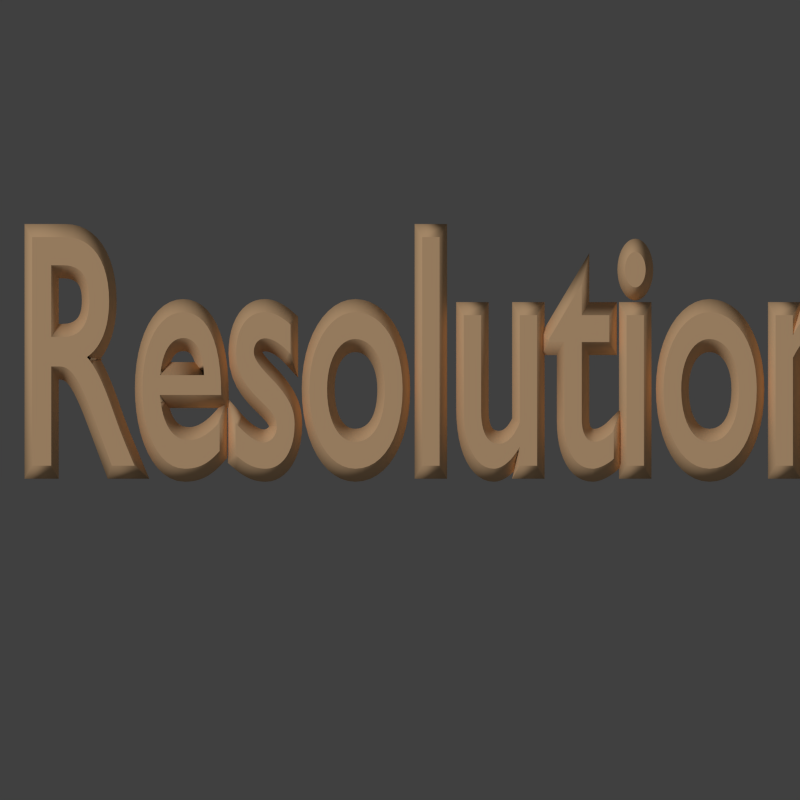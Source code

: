 # Source: resolution.blend  (saved by Blender 2.71.0; exported with 4.5.12 LTS)
import bpy
from mathutils import Matrix  # noqa: F401  (used for matrix-valued properties, if any)

bpy.ops.wm.read_factory_settings(use_empty=True)
scene = bpy.context.scene
scene.name = 'Scene'

# ---- collections
col_collection_1 = bpy.data.collections.new('Collection 1'); scene.collection.children.link(col_collection_1)

# ---- materials (node trees are filled in below, after node groups)
mat_material = bpy.data.materials.new('Material')
mat_material.alpha_threshold = 0.0
mat_material.use_transparent_shadow = False
mat_material.diffuse_color = (1.0, 0.6532, 0.3685, 1.0)
mat_material.roughness = 0.5
mat_material.specular_intensity = 0.0
mat_material.line_color = (0.0, 0.0, 0.0, 1.0)

# ---- material node trees

# ---- world
world_world = bpy.data.worlds.new('World'); scene.world = world_world
world_world.color = (0.05088, 0.05088, 0.05088)
world_world.use_sun_shadow = False
world_world.sun_shadow_jitter_overblur = 0.0
world_world.cycles.sampling_method = 'MANUAL'
world_world.cycles.sample_map_resolution = 256
world_world.light_settings.ao_factor = 0.4

# ---- cameras
cam_camera = bpy.data.cameras.new('Camera')
cam_camera.type = 'ORTHO'
cam_camera.clip_end = 100.0
cam_camera.lens = 35.0
cam_camera.sensor_width = 32.0
cam_camera.sensor_height = 18.0
cam_camera.ortho_scale = 4.814
cam_camera.dof.focus_distance = 0.0
cam_camera.dof.aperture_fstop = 128.0

# ---- lights
light_sun = bpy.data.lights.new('Sun', 'SUN')
light_sun.transmission_factor = 0.0
light_sun.angle = 0.1993
light_sun.energy = 1.0
light_sun.shadow_buffer_clip_start = 0.5
light_sun.shadow_soft_size = 0.1
light_sun.shadow_cascade_max_distance = 1000.0
light_sun.cycles.use_multiple_importance_sampling = False

# ---- curves / text
txt_text = bpy.data.curves.new('Text', 'FONT')
txt_text.dimensions = '2D'
txt_text.body = 'Resolution:'
txt_text.materials.append(mat_material)
txt_text.use_path_clamp = True
txt_text.bevel_resolution = 0
txt_text.bevel_depth = 0.039
txt_text.offset_x = -1.54
txt_text.offset_y = -0.2725

# ---- objects
ob_text = bpy.data.objects.new('Text', txt_text)
ob_sun = bpy.data.objects.new('Sun', light_sun)
ob_camera = bpy.data.objects.new('Camera', cam_camera)

# ---- transforms, parenting, visibility, modifiers, constraints
ob_text.location = (-0.5034, 0.1544, 0.2772)
ob_text.scale = (1.169, 2.017, 2.017)
ob_text.lineart.crease_threshold = 0.0
ob_sun.location = (0.0, 5.805, 4.235)
ob_sun.rotation_euler = (-0.3697, -0.6039, 0.0)
ob_sun.lineart.crease_threshold = 0.0
ob_camera.location = (0.0, 0.0, 5.0)
ob_camera.lock_rotations_4d = False
ob_camera.empty_display_type = 'ARROWS'
ob_camera.color = (0.0, 0.0, 0.0, 0.0)
ob_camera.display_type = 'WIRE'
ob_camera.lineart.crease_threshold = 0.0

# ---- collection membership
col_collection_1.objects.link(ob_text)
col_collection_1.objects.link(ob_sun)
col_collection_1.objects.link(ob_camera)

# ---- scene / render settings (as saved in the file)
scene.camera = ob_camera
scene.frame_start = 1; scene.frame_end = 250; scene.frame_set(1)
scene.render.engine = 'BLENDER_EEVEE_NEXT'
scene.render.resolution_x = 200
scene.render.resolution_y = 200
scene.render.dither_intensity = 0.0
scene.render.film_transparent = True
scene.cycles.use_denoising = False
scene.cycles.samples = 10
scene.cycles.sampling_pattern = 'TABULATED_SOBOL'
scene.cycles.light_sampling_threshold = 0.0
scene.cycles.use_adaptive_sampling = False
scene.cycles.use_light_tree = False
scene.cycles.blur_glossy = 0.0
scene.cycles.volume_bounces = 1
scene.cycles.pixel_filter_type = 'GAUSSIAN'
scene.cycles.sample_clamp_indirect = 0.0
scene.view_settings.view_transform = 'Standard'
bpy.context.view_layer.update()
